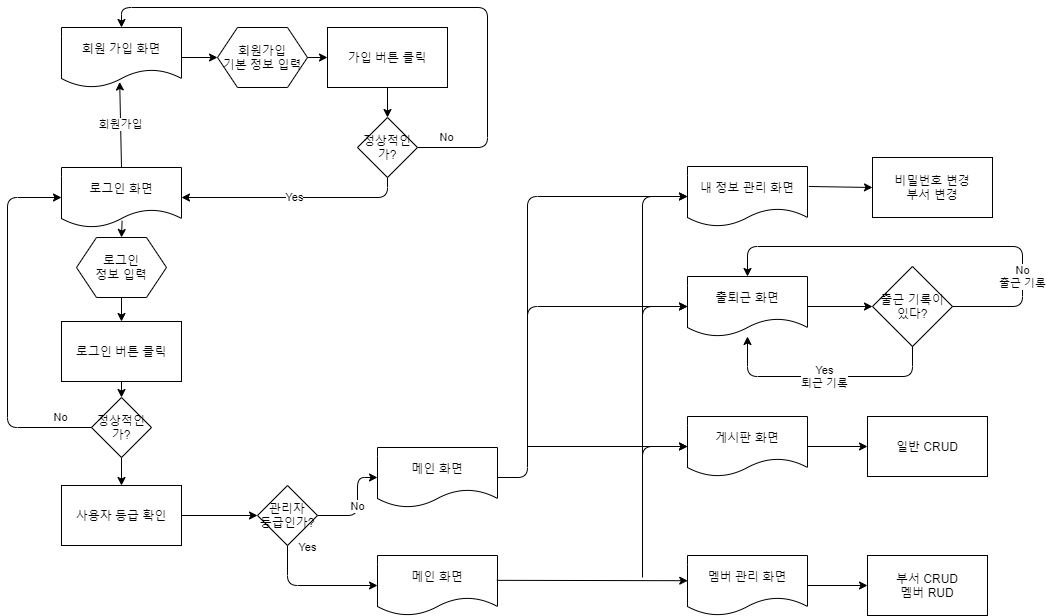

The diagram above was exported from draw.io. Its source (the exported page's mxGraphModel, read from the mxfile embedded in the PNG):
<mxGraphModel dx="1259" dy="784" grid="1" gridSize="10" guides="1" tooltips="1" connect="1" arrows="1" fold="1" page="1" pageScale="1" pageWidth="1169" pageHeight="827" math="0" shadow="0">
  <root>
    <mxCell id="0" />
    <mxCell id="1" parent="0" />
    <mxCell id="-TxIomEZPmKs5TRz5Ccc-4" value="정상적인가?" style="rhombus;whiteSpace=wrap;html=1;" vertex="1" parent="1">
      <mxGeometry x="410" y="150" width="60" height="60" as="geometry" />
    </mxCell>
    <mxCell id="-TxIomEZPmKs5TRz5Ccc-8" value="회원가입" style="endArrow=classic;html=1;exitX=0.5;exitY=0;exitDx=0;exitDy=0;entryX=0.485;entryY=0.908;entryDx=0;entryDy=0;entryPerimeter=0;" edge="1" parent="1" target="-TxIomEZPmKs5TRz5Ccc-56">
      <mxGeometry width="50" height="50" relative="1" as="geometry">
        <mxPoint x="174" y="200" as="sourcePoint" />
        <mxPoint x="174" y="150" as="targetPoint" />
      </mxGeometry>
    </mxCell>
    <mxCell id="-TxIomEZPmKs5TRz5Ccc-40" value="" style="endArrow=classic;html=1;entryX=0;entryY=0.5;entryDx=0;entryDy=0;" edge="1" parent="1">
      <mxGeometry width="50" height="50" relative="1" as="geometry">
        <mxPoint x="695" y="559" as="sourcePoint" />
        <mxPoint x="740" y="339" as="targetPoint" />
        <Array as="points">
          <mxPoint x="695" y="339" />
        </Array>
      </mxGeometry>
    </mxCell>
    <mxCell id="-TxIomEZPmKs5TRz5Ccc-41" value="" style="endArrow=classic;html=1;entryX=0;entryY=0.5;entryDx=0;entryDy=0;" edge="1" parent="1">
      <mxGeometry width="50" height="50" relative="1" as="geometry">
        <mxPoint x="695" y="559" as="sourcePoint" />
        <mxPoint x="740" y="479" as="targetPoint" />
        <Array as="points">
          <mxPoint x="695" y="479" />
        </Array>
      </mxGeometry>
    </mxCell>
    <mxCell id="-TxIomEZPmKs5TRz5Ccc-44" value="" style="endArrow=classic;html=1;entryX=0;entryY=0.5;entryDx=0;entryDy=0;" edge="1" parent="1">
      <mxGeometry width="50" height="50" relative="1" as="geometry">
        <mxPoint x="580" y="479" as="sourcePoint" />
        <mxPoint x="740" y="339" as="targetPoint" />
        <Array as="points">
          <mxPoint x="580" y="339" />
        </Array>
      </mxGeometry>
    </mxCell>
    <mxCell id="-TxIomEZPmKs5TRz5Ccc-45" value="" style="endArrow=classic;html=1;entryX=0;entryY=0.5;entryDx=0;entryDy=0;" edge="1" parent="1">
      <mxGeometry width="50" height="50" relative="1" as="geometry">
        <mxPoint x="580" y="479" as="sourcePoint" />
        <mxPoint x="740" y="479" as="targetPoint" />
      </mxGeometry>
    </mxCell>
    <mxCell id="-TxIomEZPmKs5TRz5Ccc-46" value="출근 기록이 있다?" style="rhombus;whiteSpace=wrap;html=1;" vertex="1" parent="1">
      <mxGeometry x="925" y="299" width="80" height="80" as="geometry" />
    </mxCell>
    <mxCell id="-TxIomEZPmKs5TRz5Ccc-47" value="" style="endArrow=classic;html=1;exitX=1;exitY=0.5;exitDx=0;exitDy=0;entryX=0;entryY=0.5;entryDx=0;entryDy=0;" edge="1" parent="1" target="-TxIomEZPmKs5TRz5Ccc-46">
      <mxGeometry width="50" height="50" relative="1" as="geometry">
        <mxPoint x="860" y="339" as="sourcePoint" />
        <mxPoint x="875" y="469" as="targetPoint" />
      </mxGeometry>
    </mxCell>
    <mxCell id="-TxIomEZPmKs5TRz5Ccc-48" value="Yes&lt;br&gt;퇴근 기록" style="endArrow=classic;html=1;exitX=0.5;exitY=1;exitDx=0;exitDy=0;entryX=0.5;entryY=1;entryDx=0;entryDy=0;" edge="1" parent="1" source="-TxIomEZPmKs5TRz5Ccc-46">
      <mxGeometry width="50" height="50" relative="1" as="geometry">
        <mxPoint x="825" y="519" as="sourcePoint" />
        <mxPoint x="800" y="369" as="targetPoint" />
        <Array as="points">
          <mxPoint x="965" y="409" />
          <mxPoint x="800" y="409" />
        </Array>
      </mxGeometry>
    </mxCell>
    <mxCell id="-TxIomEZPmKs5TRz5Ccc-49" value="No&lt;br&gt;출근 기록" style="endArrow=classic;html=1;exitX=1;exitY=0.5;exitDx=0;exitDy=0;entryX=0.5;entryY=0;entryDx=0;entryDy=0;" edge="1" parent="1" source="-TxIomEZPmKs5TRz5Ccc-46">
      <mxGeometry x="-0.5402" width="50" height="50" relative="1" as="geometry">
        <mxPoint x="825" y="509" as="sourcePoint" />
        <mxPoint x="800" y="309" as="targetPoint" />
        <Array as="points">
          <mxPoint x="1075" y="339" />
          <mxPoint x="1075" y="279" />
          <mxPoint x="800" y="279" />
        </Array>
        <mxPoint as="offset" />
      </mxGeometry>
    </mxCell>
    <mxCell id="-TxIomEZPmKs5TRz5Ccc-51" value="" style="endArrow=classic;html=1;entryX=0;entryY=0.5;entryDx=0;entryDy=0;" edge="1" parent="1">
      <mxGeometry width="50" height="50" relative="1" as="geometry">
        <mxPoint x="695" y="610" as="sourcePoint" />
        <mxPoint x="740" y="229" as="targetPoint" />
        <Array as="points">
          <mxPoint x="695" y="229" />
        </Array>
      </mxGeometry>
    </mxCell>
    <mxCell id="-TxIomEZPmKs5TRz5Ccc-52" value="" style="endArrow=classic;html=1;entryX=0;entryY=0.5;entryDx=0;entryDy=0;exitX=1;exitY=0.5;exitDx=0;exitDy=0;" edge="1" parent="1" source="-TxIomEZPmKs5TRz5Ccc-86" target="-TxIomEZPmKs5TRz5Ccc-62">
      <mxGeometry width="50" height="50" relative="1" as="geometry">
        <mxPoint x="670" y="520" as="sourcePoint" />
        <mxPoint x="825" y="228" as="targetPoint" />
        <Array as="points">
          <mxPoint x="580" y="510" />
          <mxPoint x="580" y="229" />
        </Array>
      </mxGeometry>
    </mxCell>
    <mxCell id="-TxIomEZPmKs5TRz5Ccc-54" value="로그인 화면" style="shape=document;whiteSpace=wrap;html=1;boundedLbl=1;" vertex="1" parent="1">
      <mxGeometry x="114" y="200" width="120" height="60" as="geometry" />
    </mxCell>
    <mxCell id="-TxIomEZPmKs5TRz5Ccc-55" value="메인 화면" style="shape=document;whiteSpace=wrap;html=1;boundedLbl=1;" vertex="1" parent="1">
      <mxGeometry x="430" y="588" width="120" height="60" as="geometry" />
    </mxCell>
    <mxCell id="-TxIomEZPmKs5TRz5Ccc-56" value="회원 가입 화면" style="shape=document;whiteSpace=wrap;html=1;boundedLbl=1;" vertex="1" parent="1">
      <mxGeometry x="114" y="60" width="120" height="60" as="geometry" />
    </mxCell>
    <mxCell id="-TxIomEZPmKs5TRz5Ccc-57" value="멤버 관리 화면" style="shape=document;whiteSpace=wrap;html=1;boundedLbl=1;" vertex="1" parent="1">
      <mxGeometry x="740" y="588" width="120" height="60" as="geometry" />
    </mxCell>
    <mxCell id="-TxIomEZPmKs5TRz5Ccc-58" value="게시판 화면" style="shape=document;whiteSpace=wrap;html=1;boundedLbl=1;" vertex="1" parent="1">
      <mxGeometry x="740" y="449" width="120" height="60" as="geometry" />
    </mxCell>
    <mxCell id="-TxIomEZPmKs5TRz5Ccc-61" value="출퇴근 화면" style="shape=document;whiteSpace=wrap;html=1;boundedLbl=1;" vertex="1" parent="1">
      <mxGeometry x="740" y="309" width="120" height="60" as="geometry" />
    </mxCell>
    <mxCell id="-TxIomEZPmKs5TRz5Ccc-62" value="내 정보 관리 화면" style="shape=document;whiteSpace=wrap;html=1;boundedLbl=1;" vertex="1" parent="1">
      <mxGeometry x="740" y="199" width="120" height="60" as="geometry" />
    </mxCell>
    <mxCell id="-TxIomEZPmKs5TRz5Ccc-65" value="회원가입&lt;br&gt;기본 정보 입력" style="shape=hexagon;perimeter=hexagonPerimeter2;whiteSpace=wrap;html=1;fixedSize=1;" vertex="1" parent="1">
      <mxGeometry x="270" y="60" width="90" height="60" as="geometry" />
    </mxCell>
    <mxCell id="-TxIomEZPmKs5TRz5Ccc-66" value="" style="endArrow=classic;html=1;exitX=1;exitY=0.5;exitDx=0;exitDy=0;entryX=0;entryY=0.5;entryDx=0;entryDy=0;" edge="1" parent="1" source="-TxIomEZPmKs5TRz5Ccc-56" target="-TxIomEZPmKs5TRz5Ccc-65">
      <mxGeometry width="50" height="50" relative="1" as="geometry">
        <mxPoint x="670" y="350" as="sourcePoint" />
        <mxPoint x="720" y="300" as="targetPoint" />
      </mxGeometry>
    </mxCell>
    <mxCell id="-TxIomEZPmKs5TRz5Ccc-67" value="가입 버튼 클릭" style="rounded=0;whiteSpace=wrap;html=1;" vertex="1" parent="1">
      <mxGeometry x="380" y="60" width="120" height="60" as="geometry" />
    </mxCell>
    <mxCell id="-TxIomEZPmKs5TRz5Ccc-68" value="" style="endArrow=classic;html=1;entryX=0;entryY=0.5;entryDx=0;entryDy=0;" edge="1" parent="1" source="-TxIomEZPmKs5TRz5Ccc-65" target="-TxIomEZPmKs5TRz5Ccc-67">
      <mxGeometry width="50" height="50" relative="1" as="geometry">
        <mxPoint x="244" y="100" as="sourcePoint" />
        <mxPoint x="280" y="100" as="targetPoint" />
      </mxGeometry>
    </mxCell>
    <mxCell id="-TxIomEZPmKs5TRz5Ccc-69" value="" style="endArrow=classic;html=1;exitX=0.5;exitY=1;exitDx=0;exitDy=0;entryX=0.5;entryY=0;entryDx=0;entryDy=0;" edge="1" parent="1" source="-TxIomEZPmKs5TRz5Ccc-67" target="-TxIomEZPmKs5TRz5Ccc-4">
      <mxGeometry width="50" height="50" relative="1" as="geometry">
        <mxPoint x="620" y="400" as="sourcePoint" />
        <mxPoint x="670" y="350" as="targetPoint" />
      </mxGeometry>
    </mxCell>
    <mxCell id="-TxIomEZPmKs5TRz5Ccc-70" value="Yes" style="endArrow=classic;html=1;exitX=0.5;exitY=1;exitDx=0;exitDy=0;entryX=1;entryY=0.5;entryDx=0;entryDy=0;" edge="1" parent="1" source="-TxIomEZPmKs5TRz5Ccc-4" target="-TxIomEZPmKs5TRz5Ccc-54">
      <mxGeometry width="50" height="50" relative="1" as="geometry">
        <mxPoint x="620" y="400" as="sourcePoint" />
        <mxPoint x="670" y="350" as="targetPoint" />
        <Array as="points">
          <mxPoint x="440" y="230" />
        </Array>
      </mxGeometry>
    </mxCell>
    <mxCell id="-TxIomEZPmKs5TRz5Ccc-71" value="No" style="endArrow=classic;html=1;exitX=1;exitY=0.5;exitDx=0;exitDy=0;entryX=0.5;entryY=0;entryDx=0;entryDy=0;" edge="1" parent="1" source="-TxIomEZPmKs5TRz5Ccc-4" target="-TxIomEZPmKs5TRz5Ccc-56">
      <mxGeometry x="-0.8993" y="10" width="50" height="50" relative="1" as="geometry">
        <mxPoint x="620" y="400" as="sourcePoint" />
        <mxPoint x="560" y="50" as="targetPoint" />
        <Array as="points">
          <mxPoint x="540" y="180" />
          <mxPoint x="540" y="40" />
          <mxPoint x="174" y="40" />
        </Array>
        <mxPoint x="-1" as="offset" />
      </mxGeometry>
    </mxCell>
    <mxCell id="-TxIomEZPmKs5TRz5Ccc-72" value="로그인&lt;br&gt;정보 입력" style="shape=hexagon;perimeter=hexagonPerimeter2;whiteSpace=wrap;html=1;fixedSize=1;" vertex="1" parent="1">
      <mxGeometry x="129" y="270" width="90" height="60" as="geometry" />
    </mxCell>
    <mxCell id="-TxIomEZPmKs5TRz5Ccc-73" value="" style="endArrow=classic;html=1;exitX=0.505;exitY=0.888;exitDx=0;exitDy=0;exitPerimeter=0;entryX=0.5;entryY=0;entryDx=0;entryDy=0;" edge="1" parent="1" source="-TxIomEZPmKs5TRz5Ccc-54" target="-TxIomEZPmKs5TRz5Ccc-72">
      <mxGeometry width="50" height="50" relative="1" as="geometry">
        <mxPoint x="620" y="430" as="sourcePoint" />
        <mxPoint x="670" y="380" as="targetPoint" />
      </mxGeometry>
    </mxCell>
    <mxCell id="-TxIomEZPmKs5TRz5Ccc-74" value="로그인 버튼 클릭" style="rounded=0;whiteSpace=wrap;html=1;" vertex="1" parent="1">
      <mxGeometry x="114" y="354" width="120" height="60" as="geometry" />
    </mxCell>
    <mxCell id="-TxIomEZPmKs5TRz5Ccc-75" value="" style="endArrow=classic;html=1;exitX=0.5;exitY=1;exitDx=0;exitDy=0;entryX=0.5;entryY=0;entryDx=0;entryDy=0;" edge="1" parent="1" source="-TxIomEZPmKs5TRz5Ccc-72" target="-TxIomEZPmKs5TRz5Ccc-74">
      <mxGeometry width="50" height="50" relative="1" as="geometry">
        <mxPoint x="620" y="430" as="sourcePoint" />
        <mxPoint x="670" y="380" as="targetPoint" />
        <Array as="points" />
      </mxGeometry>
    </mxCell>
    <mxCell id="-TxIomEZPmKs5TRz5Ccc-76" value="정상적인가?" style="rhombus;whiteSpace=wrap;html=1;" vertex="1" parent="1">
      <mxGeometry x="144" y="430" width="60" height="60" as="geometry" />
    </mxCell>
    <mxCell id="-TxIomEZPmKs5TRz5Ccc-77" value="" style="endArrow=classic;html=1;exitX=0.5;exitY=1;exitDx=0;exitDy=0;entryX=0.5;entryY=0;entryDx=0;entryDy=0;" edge="1" parent="1" source="-TxIomEZPmKs5TRz5Ccc-74" target="-TxIomEZPmKs5TRz5Ccc-76">
      <mxGeometry width="50" height="50" relative="1" as="geometry">
        <mxPoint x="184" y="339.9999999999998" as="sourcePoint" />
        <mxPoint x="184" y="364" as="targetPoint" />
        <Array as="points" />
      </mxGeometry>
    </mxCell>
    <mxCell id="-TxIomEZPmKs5TRz5Ccc-78" value="No" style="endArrow=classic;html=1;exitX=0;exitY=0.5;exitDx=0;exitDy=0;entryX=0;entryY=0.5;entryDx=0;entryDy=0;" edge="1" parent="1" source="-TxIomEZPmKs5TRz5Ccc-76" target="-TxIomEZPmKs5TRz5Ccc-54">
      <mxGeometry x="-0.837" y="-10" width="50" height="50" relative="1" as="geometry">
        <mxPoint x="620" y="430" as="sourcePoint" />
        <mxPoint x="670" y="380" as="targetPoint" />
        <Array as="points">
          <mxPoint x="60" y="460" />
          <mxPoint x="60" y="230" />
        </Array>
        <mxPoint x="-1" as="offset" />
      </mxGeometry>
    </mxCell>
    <mxCell id="-TxIomEZPmKs5TRz5Ccc-80" value="사용자 등급 확인" style="rounded=0;whiteSpace=wrap;html=1;" vertex="1" parent="1">
      <mxGeometry x="114" y="518" width="120" height="60" as="geometry" />
    </mxCell>
    <mxCell id="-TxIomEZPmKs5TRz5Ccc-82" value="" style="endArrow=classic;html=1;exitX=0.5;exitY=1;exitDx=0;exitDy=0;entryX=0.5;entryY=0;entryDx=0;entryDy=0;" edge="1" parent="1" source="-TxIomEZPmKs5TRz5Ccc-76" target="-TxIomEZPmKs5TRz5Ccc-80">
      <mxGeometry width="50" height="50" relative="1" as="geometry">
        <mxPoint x="770" y="440" as="sourcePoint" />
        <mxPoint x="230" y="500" as="targetPoint" />
      </mxGeometry>
    </mxCell>
    <mxCell id="-TxIomEZPmKs5TRz5Ccc-83" value="관리자&lt;br&gt;등급인가?" style="rhombus;whiteSpace=wrap;html=1;" vertex="1" parent="1">
      <mxGeometry x="310" y="518" width="60" height="60" as="geometry" />
    </mxCell>
    <mxCell id="-TxIomEZPmKs5TRz5Ccc-84" value="" style="endArrow=classic;html=1;exitX=1;exitY=0.5;exitDx=0;exitDy=0;entryX=0;entryY=0.5;entryDx=0;entryDy=0;" edge="1" parent="1" source="-TxIomEZPmKs5TRz5Ccc-80" target="-TxIomEZPmKs5TRz5Ccc-83">
      <mxGeometry width="50" height="50" relative="1" as="geometry">
        <mxPoint x="770" y="400" as="sourcePoint" />
        <mxPoint x="820" y="350" as="targetPoint" />
      </mxGeometry>
    </mxCell>
    <mxCell id="-TxIomEZPmKs5TRz5Ccc-85" value="Yes" style="endArrow=classic;html=1;exitX=0.5;exitY=1;exitDx=0;exitDy=0;entryX=0;entryY=0.5;entryDx=0;entryDy=0;" edge="1" parent="1" source="-TxIomEZPmKs5TRz5Ccc-83" target="-TxIomEZPmKs5TRz5Ccc-55">
      <mxGeometry x="-0.9692" y="20" width="50" height="50" relative="1" as="geometry">
        <mxPoint x="770" y="400" as="sourcePoint" />
        <mxPoint x="820" y="350" as="targetPoint" />
        <Array as="points">
          <mxPoint x="340" y="618" />
        </Array>
        <mxPoint as="offset" />
      </mxGeometry>
    </mxCell>
    <mxCell id="-TxIomEZPmKs5TRz5Ccc-86" value="메인 화면" style="shape=document;whiteSpace=wrap;html=1;boundedLbl=1;" vertex="1" parent="1">
      <mxGeometry x="430" y="480" width="120" height="60" as="geometry" />
    </mxCell>
    <mxCell id="-TxIomEZPmKs5TRz5Ccc-87" value="No" style="endArrow=classic;html=1;exitX=1;exitY=0.5;exitDx=0;exitDy=0;entryX=0;entryY=0.5;entryDx=0;entryDy=0;" edge="1" parent="1" source="-TxIomEZPmKs5TRz5Ccc-83" target="-TxIomEZPmKs5TRz5Ccc-86">
      <mxGeometry width="50" height="50" relative="1" as="geometry">
        <mxPoint x="430" y="558" as="sourcePoint" />
        <mxPoint x="506" y="558" as="targetPoint" />
        <Array as="points">
          <mxPoint x="410" y="548" />
          <mxPoint x="410" y="510" />
        </Array>
      </mxGeometry>
    </mxCell>
    <mxCell id="-TxIomEZPmKs5TRz5Ccc-89" value="비밀번호 변경&lt;br&gt;부서 변경" style="rounded=0;whiteSpace=wrap;html=1;" vertex="1" parent="1">
      <mxGeometry x="925" y="190" width="120" height="60" as="geometry" />
    </mxCell>
    <mxCell id="-TxIomEZPmKs5TRz5Ccc-90" value="" style="endArrow=classic;html=1;exitX=1.011;exitY=0.333;exitDx=0;exitDy=0;entryX=0;entryY=0.5;entryDx=0;entryDy=0;exitPerimeter=0;" edge="1" parent="1" source="-TxIomEZPmKs5TRz5Ccc-62" target="-TxIomEZPmKs5TRz5Ccc-89">
      <mxGeometry width="50" height="50" relative="1" as="geometry">
        <mxPoint x="770" y="400" as="sourcePoint" />
        <mxPoint x="820" y="350" as="targetPoint" />
      </mxGeometry>
    </mxCell>
    <mxCell id="-TxIomEZPmKs5TRz5Ccc-91" value="일반 CRUD" style="rounded=0;whiteSpace=wrap;html=1;" vertex="1" parent="1">
      <mxGeometry x="920" y="449" width="120" height="60" as="geometry" />
    </mxCell>
    <mxCell id="-TxIomEZPmKs5TRz5Ccc-92" value="" style="endArrow=classic;html=1;entryX=0;entryY=0.5;entryDx=0;entryDy=0;exitX=1;exitY=0.5;exitDx=0;exitDy=0;" edge="1" parent="1" source="-TxIomEZPmKs5TRz5Ccc-58" target="-TxIomEZPmKs5TRz5Ccc-91">
      <mxGeometry width="50" height="50" relative="1" as="geometry">
        <mxPoint x="800" y="510" as="sourcePoint" />
        <mxPoint x="850" y="460" as="targetPoint" />
      </mxGeometry>
    </mxCell>
    <mxCell id="-TxIomEZPmKs5TRz5Ccc-93" value="부서 CRUD&lt;br&gt;멤버 RUD" style="rounded=0;whiteSpace=wrap;html=1;" vertex="1" parent="1">
      <mxGeometry x="920" y="588" width="120" height="60" as="geometry" />
    </mxCell>
    <mxCell id="-TxIomEZPmKs5TRz5Ccc-94" value="" style="endArrow=classic;html=1;exitX=0.994;exitY=0.414;exitDx=0;exitDy=0;exitPerimeter=0;entryX=0.002;entryY=0.42;entryDx=0;entryDy=0;entryPerimeter=0;" edge="1" parent="1" source="-TxIomEZPmKs5TRz5Ccc-55" target="-TxIomEZPmKs5TRz5Ccc-57">
      <mxGeometry width="50" height="50" relative="1" as="geometry">
        <mxPoint x="610" y="628" as="sourcePoint" />
        <mxPoint x="660" y="578" as="targetPoint" />
      </mxGeometry>
    </mxCell>
    <mxCell id="-TxIomEZPmKs5TRz5Ccc-95" value="" style="endArrow=classic;html=1;entryX=0;entryY=0.5;entryDx=0;entryDy=0;exitX=1;exitY=0.5;exitDx=0;exitDy=0;" edge="1" parent="1" source="-TxIomEZPmKs5TRz5Ccc-57" target="-TxIomEZPmKs5TRz5Ccc-93">
      <mxGeometry width="50" height="50" relative="1" as="geometry">
        <mxPoint x="860" y="698" as="sourcePoint" />
        <mxPoint x="910" y="648" as="targetPoint" />
      </mxGeometry>
    </mxCell>
  </root>
</mxGraphModel>